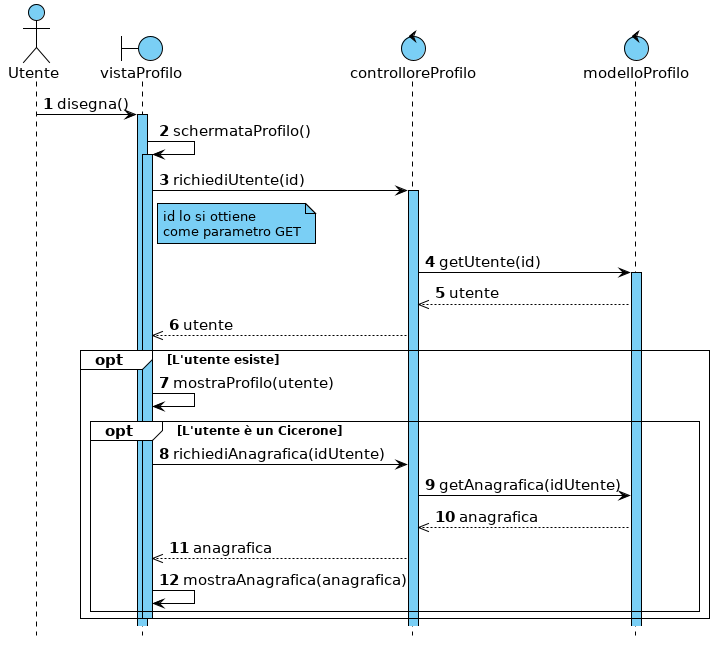

The diagram above was rendered by PlantUML. Its source (embedded in the PNG):
@startuml

hide footbox



skinparam backgroundColor white
skinparam shadowing false

skinparam {
    ArrowColor                         black
    ArrowFontSize                      15
    ArrowTextAlignment                 center
    SequenceActorBorderThickness       1
    SequenceGroupBorderThickness       1
    SequenceGroupBackgroundColor       white
    SequenceGroupFontSize              12
    SequenceGroupHeaderFontSize        15
    SequenceLifeLineBorderColor        black
    SequenceLifeLineBackgroundColor    #7acff5
    SequenceLifeLineBorderThickness    1
    SequenceParticipantBackgroundColor #7acff5
    SequenceParticipantBorderColor     black
    SequenceParticipantBorderThickness 1
    ParticipantFontSize                15
    BoundaryBackgroundColor            #7acff5
    BoundaryBorderColor                black
    BoundaryFontSize                   15
    ControlBackgroundColor             #7acff5
    ControlBorderColor                 black
    ControlFontSize                    15
    ActorFontSize                      15
    ActorBorderColor                   black
    ActorBackgroundColor               #7acff5
    NoteBackgroundColor                #7acff5
    NoteBorderColor                    black
}


autonumber

actor Utente
boundary vistaProfilo
control controlloreProfilo
control modelloProfilo

Utente -> vistaProfilo : disegna()
activate vistaProfilo
vistaProfilo -> vistaProfilo : schermataProfilo()
activate vistaProfilo
vistaProfilo -> controlloreProfilo : richiediUtente(id)
activate controlloreProfilo

note right of vistaProfilo : id lo si ottiene\ncome parametro GET

controlloreProfilo -> modelloProfilo : getUtente(id)
activate modelloProfilo
controlloreProfilo <<-- modelloProfilo : utente
vistaProfilo <<-- controlloreProfilo : utente

opt L'utente esiste
    vistaProfilo -> vistaProfilo : mostraProfilo(utente)

    opt L'utente è un Cicerone
        vistaProfilo -> controlloreProfilo : richiediAnagrafica(idUtente)
        controlloreProfilo -> modelloProfilo : getAnagrafica(idUtente)
        controlloreProfilo <<-- modelloProfilo : anagrafica
        vistaProfilo <<-- controlloreProfilo : anagrafica
        vistaProfilo -> vistaProfilo : mostraAnagrafica(anagrafica)
    end
    deactivate vistaProfilo
end

@enduml